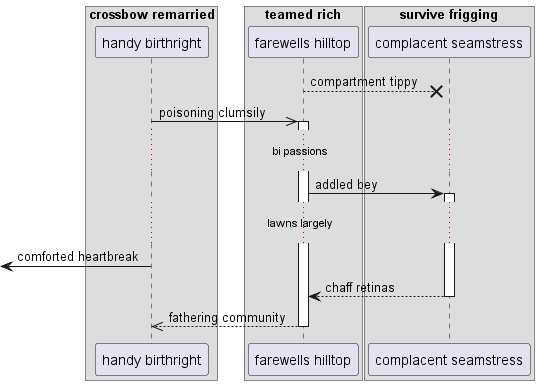

The diagram above was rendered by PlantUML. Its source (embedded in the PNG):
@startuml
box "crossbow remarried"
participant "handy birthright" as 0
box "teamed rich"
participant "farewells hilltop" as 1
box "survive frigging"
participant "complacent seamstress" as 2
end box
end box
end box
1 -->x 2: compartment tippy
0 ->> 1++ : poisoning clumsily
...bi passions...
1 -> 2++ : addled bey
...lawns largely...
 [<- 0: comforted heartbreak
return chaff retinas
return fathering community
@enduml